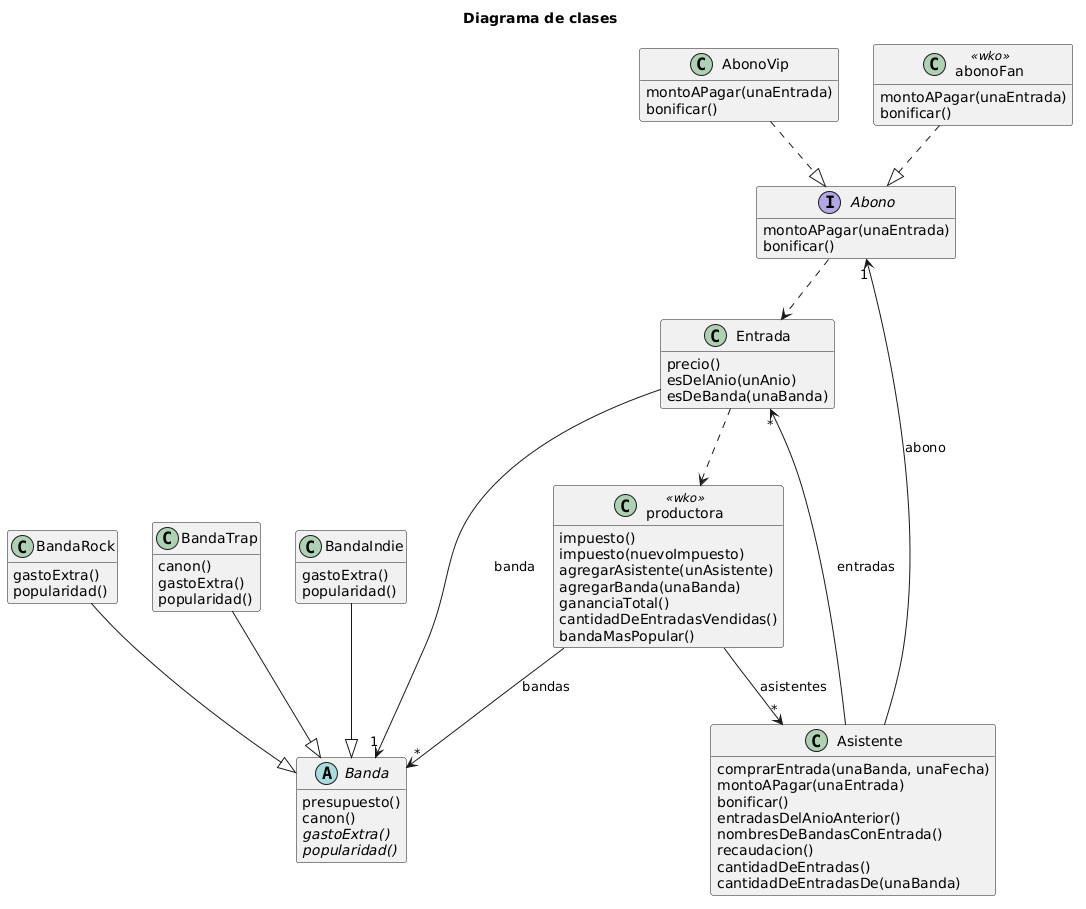

The diagram above was rendered by PlantUML. Its source (embedded in the PNG):
@startuml
title Diagrama de clases
hide empty members

interface Abono {
  montoAPagar(unaEntrada)
  bonificar()
}

abstract class Banda {
  presupuesto()
  canon()
  {abstract} gastoExtra()
  {abstract} popularidad()
}

class BandaRock {
  gastoExtra()
  popularidad()
}

class BandaTrap {
  canon()
  gastoExtra()
  popularidad()
}

class BandaIndie {
  gastoExtra()
  popularidad()
}

class Entrada {
  precio()
  esDelAnio(unAnio)
  esDeBanda(unaBanda)
}

class Asistente {
  comprarEntrada(unaBanda, unaFecha)
  montoAPagar(unaEntrada)
  bonificar()
  entradasDelAnioAnterior()
  nombresDeBandasConEntrada()
  recaudacion()
  cantidadDeEntradas()
  cantidadDeEntradasDe(unaBanda)
}

class AbonoVip {
  montoAPagar(unaEntrada)
  bonificar()
}

class abonoFan <<wko>> {
  montoAPagar(unaEntrada)
  bonificar()
}

class productora <<wko>> {
  impuesto()
  impuesto(nuevoImpuesto)
  agregarAsistente(unAsistente)
  agregarBanda(unaBanda)
  gananciaTotal()
  cantidadDeEntradasVendidas()
  bandaMasPopular()
}

BandaRock --|> Banda
BandaTrap --|> Banda
BandaIndie --|> Banda

AbonoVip ..|> Abono
abonoFan ..|> Abono
Abono ..> Entrada

Asistente --> "1" Abono : abono
Asistente --> "*" Entrada : entradas
Entrada --> "1" Banda : banda
Entrada ..> productora

productora --> "*" Asistente : asistentes
productora --> "*" Banda : bandas
@enduml